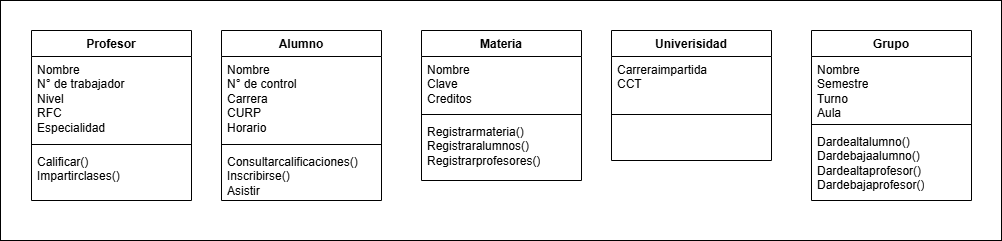

The diagram above was exported from draw.io. Its source (the exported page's mxGraphModel, read from the mxfile embedded in the PNG):
<mxGraphModel dx="1042" dy="562" grid="1" gridSize="10" guides="1" tooltips="1" connect="1" arrows="1" fold="1" page="1" pageScale="1" pageWidth="827" pageHeight="1169" math="0" shadow="0">
  <root>
    <mxCell id="0" />
    <mxCell id="1" parent="0" />
    <mxCell id="SfNqhMC7t5P_Z4hOmnXG-1" value="" style="rounded=0;whiteSpace=wrap;html=1;" parent="1" vertex="1">
      <mxGeometry x="39" y="40" width="1001" height="240" as="geometry" />
    </mxCell>
    <mxCell id="SfNqhMC7t5P_Z4hOmnXG-2" value="Profesor" style="swimlane;fontStyle=1;align=center;verticalAlign=top;childLayout=stackLayout;horizontal=1;startSize=26;horizontalStack=0;resizeParent=1;resizeParentMax=0;resizeLast=0;collapsible=1;marginBottom=0;whiteSpace=wrap;html=1;" parent="1" vertex="1">
      <mxGeometry x="70" y="70" width="160" height="170" as="geometry" />
    </mxCell>
    <mxCell id="SfNqhMC7t5P_Z4hOmnXG-3" value="Nombre&lt;div&gt;N° de trabajador&lt;/div&gt;&lt;div&gt;Nivel&lt;/div&gt;&lt;div&gt;RFC&lt;/div&gt;&lt;div&gt;Especialidad&lt;/div&gt;&lt;div&gt;&lt;br&gt;&lt;/div&gt;&lt;div&gt;&lt;br&gt;&lt;/div&gt;" style="text;strokeColor=none;fillColor=none;align=left;verticalAlign=top;spacingLeft=4;spacingRight=4;overflow=hidden;rotatable=0;points=[[0,0.5],[1,0.5]];portConstraint=eastwest;whiteSpace=wrap;html=1;" parent="SfNqhMC7t5P_Z4hOmnXG-2" vertex="1">
      <mxGeometry y="26" width="160" height="84" as="geometry" />
    </mxCell>
    <mxCell id="SfNqhMC7t5P_Z4hOmnXG-4" value="" style="line;strokeWidth=1;fillColor=none;align=left;verticalAlign=middle;spacingTop=-1;spacingLeft=3;spacingRight=3;rotatable=0;labelPosition=right;points=[];portConstraint=eastwest;strokeColor=inherit;" parent="SfNqhMC7t5P_Z4hOmnXG-2" vertex="1">
      <mxGeometry y="110" width="160" height="8" as="geometry" />
    </mxCell>
    <mxCell id="SfNqhMC7t5P_Z4hOmnXG-5" value="Calificar()&lt;br&gt;&lt;div&gt;Impartirclases()&lt;br&gt;&lt;div&gt;&lt;div&gt;&lt;br&gt;&lt;/div&gt;&lt;/div&gt;&lt;/div&gt;" style="text;strokeColor=none;fillColor=none;align=left;verticalAlign=top;spacingLeft=4;spacingRight=4;overflow=hidden;rotatable=0;points=[[0,0.5],[1,0.5]];portConstraint=eastwest;whiteSpace=wrap;html=1;" parent="SfNqhMC7t5P_Z4hOmnXG-2" vertex="1">
      <mxGeometry y="118" width="160" height="52" as="geometry" />
    </mxCell>
    <mxCell id="SfNqhMC7t5P_Z4hOmnXG-6" value="Materia" style="swimlane;fontStyle=1;align=center;verticalAlign=top;childLayout=stackLayout;horizontal=1;startSize=26;horizontalStack=0;resizeParent=1;resizeParentMax=0;resizeLast=0;collapsible=1;marginBottom=0;whiteSpace=wrap;html=1;" parent="1" vertex="1">
      <mxGeometry x="460" y="70" width="160" height="150" as="geometry" />
    </mxCell>
    <mxCell id="SfNqhMC7t5P_Z4hOmnXG-7" value="Nombre&lt;div&gt;Clave&lt;/div&gt;&lt;div&gt;Creditos&lt;/div&gt;&lt;div&gt;&lt;br&gt;&lt;/div&gt;&lt;div&gt;&lt;br&gt;&lt;/div&gt;&lt;div&gt;&lt;br&gt;&lt;/div&gt;" style="text;strokeColor=none;fillColor=none;align=left;verticalAlign=top;spacingLeft=4;spacingRight=4;overflow=hidden;rotatable=0;points=[[0,0.5],[1,0.5]];portConstraint=eastwest;whiteSpace=wrap;html=1;" parent="SfNqhMC7t5P_Z4hOmnXG-6" vertex="1">
      <mxGeometry y="26" width="160" height="54" as="geometry" />
    </mxCell>
    <mxCell id="SfNqhMC7t5P_Z4hOmnXG-8" value="" style="line;strokeWidth=1;fillColor=none;align=left;verticalAlign=middle;spacingTop=-1;spacingLeft=3;spacingRight=3;rotatable=0;labelPosition=right;points=[];portConstraint=eastwest;strokeColor=inherit;" parent="SfNqhMC7t5P_Z4hOmnXG-6" vertex="1">
      <mxGeometry y="80" width="160" height="8" as="geometry" />
    </mxCell>
    <mxCell id="SfNqhMC7t5P_Z4hOmnXG-9" value="&lt;div&gt;Registrarmateria()&lt;/div&gt;&lt;div&gt;Registraralumnos()&lt;/div&gt;&lt;div&gt;Registrarprofesores()&lt;/div&gt;" style="text;strokeColor=none;fillColor=none;align=left;verticalAlign=top;spacingLeft=4;spacingRight=4;overflow=hidden;rotatable=0;points=[[0,0.5],[1,0.5]];portConstraint=eastwest;whiteSpace=wrap;html=1;" parent="SfNqhMC7t5P_Z4hOmnXG-6" vertex="1">
      <mxGeometry y="88" width="160" height="62" as="geometry" />
    </mxCell>
    <mxCell id="SfNqhMC7t5P_Z4hOmnXG-10" value="Alumno" style="swimlane;fontStyle=1;align=center;verticalAlign=top;childLayout=stackLayout;horizontal=1;startSize=26;horizontalStack=0;resizeParent=1;resizeParentMax=0;resizeLast=0;collapsible=1;marginBottom=0;whiteSpace=wrap;html=1;" parent="1" vertex="1">
      <mxGeometry x="260" y="70" width="160" height="170" as="geometry" />
    </mxCell>
    <mxCell id="SfNqhMC7t5P_Z4hOmnXG-11" value="Nombre&lt;div&gt;N° de control&lt;/div&gt;&lt;div&gt;Carrera&lt;/div&gt;&lt;div&gt;CURP&lt;/div&gt;&lt;div&gt;Horario&lt;/div&gt;&lt;div&gt;&lt;br&gt;&lt;/div&gt;&lt;div&gt;&lt;br&gt;&lt;/div&gt;" style="text;strokeColor=none;fillColor=none;align=left;verticalAlign=top;spacingLeft=4;spacingRight=4;overflow=hidden;rotatable=0;points=[[0,0.5],[1,0.5]];portConstraint=eastwest;whiteSpace=wrap;html=1;" parent="SfNqhMC7t5P_Z4hOmnXG-10" vertex="1">
      <mxGeometry y="26" width="160" height="84" as="geometry" />
    </mxCell>
    <mxCell id="SfNqhMC7t5P_Z4hOmnXG-12" value="" style="line;strokeWidth=1;fillColor=none;align=left;verticalAlign=middle;spacingTop=-1;spacingLeft=3;spacingRight=3;rotatable=0;labelPosition=right;points=[];portConstraint=eastwest;strokeColor=inherit;" parent="SfNqhMC7t5P_Z4hOmnXG-10" vertex="1">
      <mxGeometry y="110" width="160" height="8" as="geometry" />
    </mxCell>
    <mxCell id="SfNqhMC7t5P_Z4hOmnXG-13" value="Consultarcalificaciones()&lt;div&gt;Inscribirse()&lt;/div&gt;&lt;div&gt;Asistir&lt;/div&gt;" style="text;strokeColor=none;fillColor=none;align=left;verticalAlign=top;spacingLeft=4;spacingRight=4;overflow=hidden;rotatable=0;points=[[0,0.5],[1,0.5]];portConstraint=eastwest;whiteSpace=wrap;html=1;" parent="SfNqhMC7t5P_Z4hOmnXG-10" vertex="1">
      <mxGeometry y="118" width="160" height="52" as="geometry" />
    </mxCell>
    <mxCell id="SfNqhMC7t5P_Z4hOmnXG-14" value="Grupo" style="swimlane;fontStyle=1;align=center;verticalAlign=top;childLayout=stackLayout;horizontal=1;startSize=26;horizontalStack=0;resizeParent=1;resizeParentMax=0;resizeLast=0;collapsible=1;marginBottom=0;whiteSpace=wrap;html=1;" parent="1" vertex="1">
      <mxGeometry x="850" y="70" width="160" height="170" as="geometry" />
    </mxCell>
    <mxCell id="SfNqhMC7t5P_Z4hOmnXG-15" value="Nombre&lt;div&gt;Semestre&lt;/div&gt;&lt;div&gt;Turno&lt;/div&gt;&lt;div&gt;Aula&lt;/div&gt;&lt;div&gt;&lt;br&gt;&lt;/div&gt;&lt;div&gt;&lt;br&gt;&lt;/div&gt;&lt;div&gt;&lt;br&gt;&lt;/div&gt;" style="text;strokeColor=none;fillColor=none;align=left;verticalAlign=top;spacingLeft=4;spacingRight=4;overflow=hidden;rotatable=0;points=[[0,0.5],[1,0.5]];portConstraint=eastwest;whiteSpace=wrap;html=1;" parent="SfNqhMC7t5P_Z4hOmnXG-14" vertex="1">
      <mxGeometry y="26" width="160" height="64" as="geometry" />
    </mxCell>
    <mxCell id="SfNqhMC7t5P_Z4hOmnXG-16" value="" style="line;strokeWidth=1;fillColor=none;align=left;verticalAlign=middle;spacingTop=-1;spacingLeft=3;spacingRight=3;rotatable=0;labelPosition=right;points=[];portConstraint=eastwest;strokeColor=inherit;" parent="SfNqhMC7t5P_Z4hOmnXG-14" vertex="1">
      <mxGeometry y="90" width="160" height="8" as="geometry" />
    </mxCell>
    <mxCell id="SfNqhMC7t5P_Z4hOmnXG-17" value="Dardealtalumno()&lt;div&gt;Dardebajaalumno()&lt;/div&gt;&lt;div&gt;Dardealtaprofesor()&lt;/div&gt;&lt;div&gt;Dardebajaprofesor()&lt;/div&gt;&lt;div&gt;&lt;div&gt;&lt;br&gt;&lt;/div&gt;&lt;/div&gt;" style="text;strokeColor=none;fillColor=none;align=left;verticalAlign=top;spacingLeft=4;spacingRight=4;overflow=hidden;rotatable=0;points=[[0,0.5],[1,0.5]];portConstraint=eastwest;whiteSpace=wrap;html=1;" parent="SfNqhMC7t5P_Z4hOmnXG-14" vertex="1">
      <mxGeometry y="98" width="160" height="72" as="geometry" />
    </mxCell>
    <mxCell id="SfNqhMC7t5P_Z4hOmnXG-18" value="Univerisidad" style="swimlane;fontStyle=1;align=center;verticalAlign=top;childLayout=stackLayout;horizontal=1;startSize=26;horizontalStack=0;resizeParent=1;resizeParentMax=0;resizeLast=0;collapsible=1;marginBottom=0;whiteSpace=wrap;html=1;" parent="1" vertex="1">
      <mxGeometry x="650" y="70" width="160" height="130" as="geometry" />
    </mxCell>
    <mxCell id="SfNqhMC7t5P_Z4hOmnXG-19" value="&lt;div&gt;Carreraimpartida&lt;/div&gt;&lt;div&gt;CCT&lt;/div&gt;&lt;div&gt;&lt;br&gt;&lt;/div&gt;" style="text;strokeColor=none;fillColor=none;align=left;verticalAlign=top;spacingLeft=4;spacingRight=4;overflow=hidden;rotatable=0;points=[[0,0.5],[1,0.5]];portConstraint=eastwest;whiteSpace=wrap;html=1;" parent="SfNqhMC7t5P_Z4hOmnXG-18" vertex="1">
      <mxGeometry y="26" width="160" height="54" as="geometry" />
    </mxCell>
    <mxCell id="SfNqhMC7t5P_Z4hOmnXG-20" value="" style="line;strokeWidth=1;fillColor=none;align=left;verticalAlign=middle;spacingTop=-1;spacingLeft=3;spacingRight=3;rotatable=0;labelPosition=right;points=[];portConstraint=eastwest;strokeColor=inherit;" parent="SfNqhMC7t5P_Z4hOmnXG-18" vertex="1">
      <mxGeometry y="80" width="160" height="8" as="geometry" />
    </mxCell>
    <mxCell id="SfNqhMC7t5P_Z4hOmnXG-21" value="&lt;div&gt;&lt;br&gt;&lt;/div&gt;" style="text;strokeColor=none;fillColor=none;align=left;verticalAlign=top;spacingLeft=4;spacingRight=4;overflow=hidden;rotatable=0;points=[[0,0.5],[1,0.5]];portConstraint=eastwest;whiteSpace=wrap;html=1;" parent="SfNqhMC7t5P_Z4hOmnXG-18" vertex="1">
      <mxGeometry y="88" width="160" height="42" as="geometry" />
    </mxCell>
  </root>
</mxGraphModel>